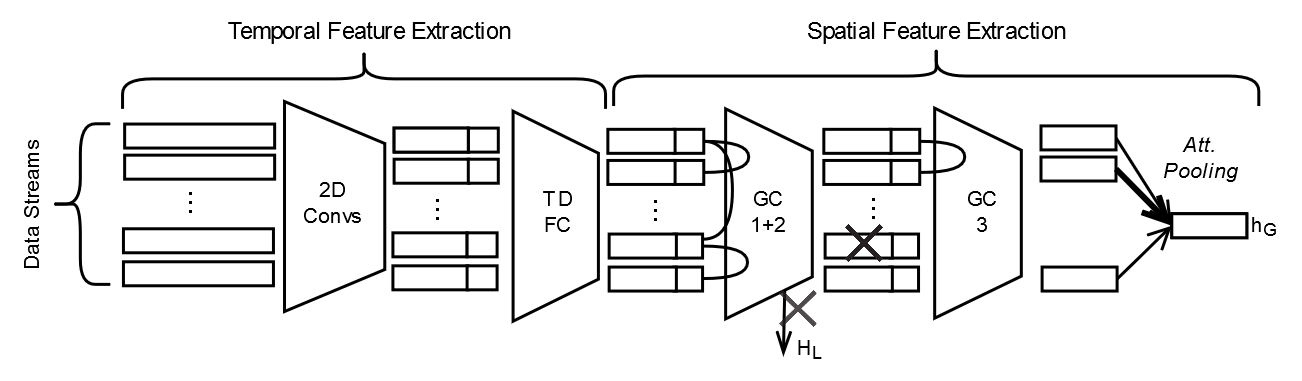

The diagram above was exported from draw.io. Its source (the exported page's mxGraphModel, read from the mxfile embedded in the PNG):
<mxGraphModel dx="-2" dy="460" grid="1" gridSize="10" guides="1" tooltips="1" connect="1" arrows="1" fold="1" page="1" pageScale="1" pageWidth="827" pageHeight="1169" math="0" shadow="0">
  <root>
    <mxCell id="0" />
    <mxCell id="1" parent="0" />
    <mxCell id="2" value="" style="shape=trapezoid;perimeter=trapezoidPerimeter;whiteSpace=wrap;html=1;rotation=90;" vertex="1" parent="1">
      <mxGeometry x="1409.4999999999998" y="1317.12" width="70" height="28.88" as="geometry" />
    </mxCell>
    <mxCell id="3" value="" style="shape=trapezoid;perimeter=trapezoidPerimeter;whiteSpace=wrap;html=1;rotation=90;" vertex="1" parent="1">
      <mxGeometry x="1195.0500000000002" y="1312.63" width="70" height="33.42" as="geometry" />
    </mxCell>
    <mxCell id="4" value="&lt;div&gt;Data Streams&lt;/div&gt;" style="text;html=1;align=center;verticalAlign=middle;whiteSpace=wrap;rounded=0;rotation=-90;fontSize=7;" vertex="1" parent="1">
      <mxGeometry x="1103.0100000000002" y="1318.76" width="51.27" height="20" as="geometry" />
    </mxCell>
    <mxCell id="5" value="Temporal Feature Extraction" style="text;html=1;align=center;verticalAlign=middle;whiteSpace=wrap;rounded=0;rotation=0;fontSize=8;" vertex="1" parent="1">
      <mxGeometry x="1160.0500000000002" y="1261.29" width="164.13" height="20" as="geometry" />
    </mxCell>
    <mxCell id="6" value="2D&lt;br&gt;Convs" style="text;html=1;strokeColor=none;fillColor=none;align=center;verticalAlign=middle;whiteSpace=wrap;rounded=0;fontColor=#000000;fontSize=7;" vertex="1" parent="1">
      <mxGeometry x="1211.0500000000002" y="1317.5800000000002" width="38" height="20" as="geometry" />
    </mxCell>
    <mxCell id="7" style="edgeStyle=orthogonalEdgeStyle;rounded=0;orthogonalLoop=1;jettySize=auto;html=1;exitX=1;exitY=0.25;exitDx=0;exitDy=0;endArrow=openThin;endFill=0;strokeColor=#000000;fontSize=8;fontColor=#808080;" edge="1" source="8" parent="1">
      <mxGeometry relative="1" as="geometry">
        <mxPoint x="1379.64" y="1379" as="targetPoint" />
      </mxGeometry>
    </mxCell>
    <mxCell id="8" value="" style="shape=trapezoid;perimeter=trapezoidPerimeter;whiteSpace=wrap;html=1;rotation=90;" vertex="1" parent="1">
      <mxGeometry x="1339.8199999999997" y="1317.3500000000001" width="70" height="28.88" as="geometry" />
    </mxCell>
    <mxCell id="9" value="GC&lt;br style=&quot;font-size: 7px;&quot;&gt;1+2" style="text;html=1;strokeColor=none;fillColor=none;align=center;verticalAlign=middle;whiteSpace=wrap;rounded=0;fontColor=#000000;fontSize=7;" vertex="1" parent="1">
      <mxGeometry x="1354.82" y="1320.68" width="40" height="20" as="geometry" />
    </mxCell>
    <mxCell id="10" style="edgeStyle=orthogonalEdgeStyle;curved=1;rounded=0;orthogonalLoop=1;jettySize=auto;html=1;exitX=1;exitY=0.5;exitDx=0;exitDy=0;entryX=1;entryY=0.5;entryDx=0;entryDy=0;endArrow=none;endFill=0;fontColor=#000000;" edge="1" source="12" target="13" parent="1">
      <mxGeometry relative="1" as="geometry">
        <Array as="points">
          <mxPoint x="1368.0899999999997" y="1307.8100000000002" />
          <mxPoint x="1368.0899999999997" y="1317.8100000000002" />
        </Array>
      </mxGeometry>
    </mxCell>
    <mxCell id="11" style="edgeStyle=orthogonalEdgeStyle;curved=1;rounded=0;orthogonalLoop=1;jettySize=auto;html=1;exitX=1;exitY=0.5;exitDx=0;exitDy=0;entryX=1;entryY=0.25;entryDx=0;entryDy=0;endArrow=none;endFill=0;fontColor=#000000;" edge="1" source="12" target="15" parent="1">
      <mxGeometry relative="1" as="geometry">
        <Array as="points">
          <mxPoint x="1362.64" y="1307.23" />
          <mxPoint x="1362.64" y="1340.23" />
          <mxPoint x="1352.64" y="1340.23" />
        </Array>
      </mxGeometry>
    </mxCell>
    <mxCell id="12" value="" style="rounded=0;whiteSpace=wrap;html=1;shadow=0;sketch=0;strokeColor=#000000;fillColor=#ffffff;fontColor=#000000;" vertex="1" parent="1">
      <mxGeometry x="1343.18" y="1303.6100000000001" width="9.91" height="8" as="geometry" />
    </mxCell>
    <mxCell id="13" value="" style="rounded=0;whiteSpace=wrap;html=1;shadow=0;sketch=0;strokeColor=#000000;fillColor=#ffffff;fontColor=#000000;" vertex="1" parent="1">
      <mxGeometry x="1343.18" y="1313.98" width="9.91" height="8" as="geometry" />
    </mxCell>
    <mxCell id="14" style="edgeStyle=orthogonalEdgeStyle;curved=1;rounded=0;orthogonalLoop=1;jettySize=auto;html=1;exitX=1;exitY=0.5;exitDx=0;exitDy=0;entryX=1;entryY=0.5;entryDx=0;entryDy=0;endArrow=none;endFill=0;fontColor=#000000;" edge="1" source="15" target="16" parent="1">
      <mxGeometry relative="1" as="geometry">
        <Array as="points">
          <mxPoint x="1367.6899999999996" y="1342.3500000000001" />
          <mxPoint x="1367.6899999999996" y="1353.3500000000001" />
          <mxPoint x="1352.6899999999996" y="1353.3500000000001" />
        </Array>
      </mxGeometry>
    </mxCell>
    <mxCell id="15" value="" style="rounded=0;whiteSpace=wrap;html=1;shadow=0;sketch=0;strokeColor=#000000;fillColor=#ffffff;fontColor=#000000;" vertex="1" parent="1">
      <mxGeometry x="1343.18" y="1338.5200000000002" width="9.51" height="8" as="geometry" />
    </mxCell>
    <mxCell id="16" value="" style="rounded=0;whiteSpace=wrap;html=1;shadow=0;sketch=0;strokeColor=#000000;fillColor=#ffffff;fontColor=#000000;" vertex="1" parent="1">
      <mxGeometry x="1343.18" y="1349.5200000000002" width="9.51" height="8" as="geometry" />
    </mxCell>
    <mxCell id="17" value="" style="rounded=0;whiteSpace=wrap;html=1;shadow=0;sketch=0;strokeColor=#000000;fillColor=#ffffff;fontColor=#000000;" vertex="1" parent="1">
      <mxGeometry x="1160.0500000000002" y="1301.85" width="50" height="8" as="geometry" />
    </mxCell>
    <mxCell id="18" value="" style="rounded=0;whiteSpace=wrap;html=1;shadow=0;sketch=0;strokeColor=#000000;fillColor=#ffffff;fontColor=#000000;" vertex="1" parent="1">
      <mxGeometry x="1160.0500000000002" y="1312.22" width="50" height="8" as="geometry" />
    </mxCell>
    <mxCell id="19" value="" style="rounded=0;whiteSpace=wrap;html=1;shadow=0;sketch=0;strokeColor=#000000;fillColor=#ffffff;fontColor=#000000;" vertex="1" parent="1">
      <mxGeometry x="1159.65" y="1336.76" width="50" height="8" as="geometry" />
    </mxCell>
    <mxCell id="20" value="" style="rounded=0;whiteSpace=wrap;html=1;shadow=0;sketch=0;strokeColor=#000000;fillColor=#ffffff;fontColor=#000000;" vertex="1" parent="1">
      <mxGeometry x="1159.65" y="1347.76" width="50" height="8" as="geometry" />
    </mxCell>
    <mxCell id="21" style="rounded=0;orthogonalLoop=1;jettySize=auto;html=1;exitX=1;exitY=0.5;exitDx=0;exitDy=0;entryX=0;entryY=0.5;entryDx=0;entryDy=0;endArrow=open;endFill=0;fontColor=#000000;" edge="1" source="22" target="24" parent="1">
      <mxGeometry relative="1" as="geometry" />
    </mxCell>
    <mxCell id="22" value="" style="rounded=0;whiteSpace=wrap;html=1;shadow=0;sketch=0;strokeColor=#000000;fillColor=#ffffff;fontColor=#000000;" vertex="1" parent="1">
      <mxGeometry x="1465.4999999999998" y="1302.47" width="25" height="8" as="geometry" />
    </mxCell>
    <mxCell id="23" value="" style="rounded=0;whiteSpace=wrap;html=1;shadow=0;sketch=0;strokeColor=#000000;fillColor=#ffffff;fontColor=#000000;" vertex="1" parent="1">
      <mxGeometry x="1465.4999999999998" y="1312.84" width="25" height="8" as="geometry" />
    </mxCell>
    <mxCell id="24" value="" style="rounded=0;whiteSpace=wrap;html=1;shadow=0;sketch=0;strokeColor=#000000;fillColor=#ffffff;fontColor=#000000;" vertex="1" parent="1">
      <mxGeometry x="1509.0999999999997" y="1331.74" width="25" height="8" as="geometry" />
    </mxCell>
    <mxCell id="25" style="rounded=0;orthogonalLoop=1;jettySize=auto;html=1;exitX=1;exitY=0.5;exitDx=0;exitDy=0;entryX=0;entryY=0.5;entryDx=0;entryDy=0;endArrow=open;endFill=0;fontColor=#000000;strokeWidth=2;" edge="1" source="23" target="24" parent="1">
      <mxGeometry relative="1" as="geometry">
        <mxPoint x="1490.0999999999997" y="1330.3799999999999" as="sourcePoint" />
        <mxPoint x="1532.0999999999997" y="1333.3799999999999" as="targetPoint" />
      </mxGeometry>
    </mxCell>
    <mxCell id="26" value="" style="rounded=0;whiteSpace=wrap;html=1;shadow=0;sketch=0;strokeColor=#000000;fillColor=#ffffff;fontColor=#000000;" vertex="1" parent="1">
      <mxGeometry x="1249.8700000000001" y="1303.1999999999998" width="24.73" height="8" as="geometry" />
    </mxCell>
    <mxCell id="27" value="" style="rounded=0;whiteSpace=wrap;html=1;shadow=0;sketch=0;strokeColor=#000000;fillColor=#ffffff;fontColor=#000000;" vertex="1" parent="1">
      <mxGeometry x="1249.8700000000001" y="1313.57" width="25" height="8" as="geometry" />
    </mxCell>
    <mxCell id="28" value="" style="rounded=0;whiteSpace=wrap;html=1;shadow=0;sketch=0;strokeColor=#000000;fillColor=#ffffff;fontColor=#000000;" vertex="1" parent="1">
      <mxGeometry x="1249.47" y="1338.11" width="24.73" height="8" as="geometry" />
    </mxCell>
    <mxCell id="29" value="" style="rounded=0;whiteSpace=wrap;html=1;shadow=0;sketch=0;strokeColor=#000000;fillColor=#ffffff;fontColor=#000000;" vertex="1" parent="1">
      <mxGeometry x="1249.47" y="1349.11" width="25" height="8" as="geometry" />
    </mxCell>
    <mxCell id="30" value="" style="rounded=0;whiteSpace=wrap;html=1;shadow=0;sketch=0;strokeColor=#000000;fillColor=#ffffff;fontColor=#000000;" vertex="1" parent="1">
      <mxGeometry x="1274.6000000000001" y="1303.1999999999998" width="10" height="8" as="geometry" />
    </mxCell>
    <mxCell id="31" value="" style="rounded=0;whiteSpace=wrap;html=1;shadow=0;sketch=0;strokeColor=#000000;fillColor=#ffffff;fontColor=#000000;" vertex="1" parent="1">
      <mxGeometry x="1274.6000000000001" y="1313.57" width="10" height="8" as="geometry" />
    </mxCell>
    <mxCell id="32" value="" style="rounded=0;whiteSpace=wrap;html=1;shadow=0;sketch=0;strokeColor=#000000;fillColor=#ffffff;fontColor=#000000;" vertex="1" parent="1">
      <mxGeometry x="1274.2" y="1338.11" width="10" height="8" as="geometry" />
    </mxCell>
    <mxCell id="33" value="" style="rounded=0;whiteSpace=wrap;html=1;shadow=0;sketch=0;strokeColor=#000000;fillColor=#ffffff;fontColor=#000000;" vertex="1" parent="1">
      <mxGeometry x="1274.2" y="1349.11" width="10" height="8" as="geometry" />
    </mxCell>
    <mxCell id="34" value="" style="shape=trapezoid;perimeter=trapezoidPerimeter;whiteSpace=wrap;html=1;rotation=90;" vertex="1" parent="1">
      <mxGeometry x="1268.75" y="1318.35" width="70" height="28.44" as="geometry" />
    </mxCell>
    <mxCell id="35" value="TD&lt;br style=&quot;font-size: 7px;&quot;&gt;FC" style="text;html=1;strokeColor=none;fillColor=none;align=center;verticalAlign=middle;whiteSpace=wrap;rounded=0;fontColor=#000000;fontSize=7;" vertex="1" parent="1">
      <mxGeometry x="1284.6" y="1320.56" width="40" height="20" as="geometry" />
    </mxCell>
    <mxCell id="36" value="" style="shape=curlyBracket;whiteSpace=wrap;html=1;rounded=1;shadow=0;sketch=0;strokeColor=#000000;strokeWidth=1;fillColor=#ffffff;fontColor=#000000;rotation=90;" vertex="1" parent="1">
      <mxGeometry x="1229.8500000000001" y="1206.29" width="20" height="161" as="geometry" />
    </mxCell>
    <mxCell id="37" value="" style="shape=curlyBracket;whiteSpace=wrap;html=1;rounded=1;shadow=0;sketch=0;strokeWidth=1;fillColor=#ffffff;rotation=0;" vertex="1" parent="1">
      <mxGeometry x="1135.2800000000002" y="1301.76" width="20" height="53.53" as="geometry" />
    </mxCell>
    <mxCell id="38" value="" style="rounded=0;whiteSpace=wrap;html=1;shadow=0;sketch=0;strokeColor=#000000;fillColor=#ffffff;fontColor=#000000;" vertex="1" parent="1">
      <mxGeometry x="1465.87" y="1349.52" width="25" height="8" as="geometry" />
    </mxCell>
    <mxCell id="39" style="rounded=0;orthogonalLoop=1;jettySize=auto;html=1;exitX=1;exitY=0.5;exitDx=0;exitDy=0;entryX=0;entryY=0.5;entryDx=0;entryDy=0;endArrow=open;endFill=0;fontColor=#000000;" edge="1" source="38" parent="1">
      <mxGeometry relative="1" as="geometry">
        <mxPoint x="1490.4999999999998" y="1306.47" as="sourcePoint" />
        <mxPoint x="1509.0999999999997" y="1335.7399999999998" as="targetPoint" />
      </mxGeometry>
    </mxCell>
    <mxCell id="40" value="..." style="text;html=1;align=center;verticalAlign=middle;whiteSpace=wrap;rounded=0;rotation=90;fontSize=10;" vertex="1" parent="1">
      <mxGeometry x="1167.28" y="1318.7600000000002" width="40" height="20" as="geometry" />
    </mxCell>
    <mxCell id="41" value="..." style="text;html=1;align=center;verticalAlign=middle;whiteSpace=wrap;rounded=0;rotation=90;fontSize=10;" vertex="1" parent="1">
      <mxGeometry x="1249.87" y="1320.5600000000002" width="40" height="20" as="geometry" />
    </mxCell>
    <mxCell id="42" value="..." style="text;html=1;align=center;verticalAlign=middle;whiteSpace=wrap;rounded=0;rotation=90;fontSize=10;" vertex="1" parent="1">
      <mxGeometry x="1332.7000000000003" y="1320.84" width="18.85" height="20" as="geometry" />
    </mxCell>
    <mxCell id="43" value="" style="rounded=0;whiteSpace=wrap;html=1;shadow=0;sketch=0;strokeColor=#000000;fillColor=#ffffff;fontColor=#000000;" vertex="1" parent="1">
      <mxGeometry x="1249.8700000000001" y="1303.1999999999998" width="24.73" height="8" as="geometry" />
    </mxCell>
    <mxCell id="44" value="" style="rounded=0;whiteSpace=wrap;html=1;shadow=0;sketch=0;strokeColor=#000000;fillColor=#ffffff;fontColor=#000000;" vertex="1" parent="1">
      <mxGeometry x="1321.55" y="1349.52" width="22.41" height="8" as="geometry" />
    </mxCell>
    <mxCell id="45" value="" style="rounded=0;whiteSpace=wrap;html=1;shadow=0;sketch=0;strokeColor=#000000;fillColor=#ffffff;fontColor=#000000;" vertex="1" parent="1">
      <mxGeometry x="1321.55" y="1338.52" width="22.41" height="8" as="geometry" />
    </mxCell>
    <mxCell id="46" value="" style="rounded=0;whiteSpace=wrap;html=1;shadow=0;sketch=0;strokeColor=#000000;fillColor=#ffffff;fontColor=#000000;" vertex="1" parent="1">
      <mxGeometry x="1321.12" y="1313.98" width="22.41" height="8" as="geometry" />
    </mxCell>
    <mxCell id="47" value="" style="rounded=0;whiteSpace=wrap;html=1;shadow=0;sketch=0;strokeColor=#000000;fillColor=#ffffff;fontColor=#000000;" vertex="1" parent="1">
      <mxGeometry x="1321.12" y="1303.6100000000001" width="22.41" height="8" as="geometry" />
    </mxCell>
    <mxCell id="48" style="edgeStyle=orthogonalEdgeStyle;curved=1;rounded=0;orthogonalLoop=1;jettySize=auto;html=1;exitX=1;exitY=0.5;exitDx=0;exitDy=0;entryX=1;entryY=0.5;entryDx=0;entryDy=0;endArrow=none;endFill=0;fontColor=#000000;" edge="1" source="49" target="50" parent="1">
      <mxGeometry relative="1" as="geometry">
        <Array as="points">
          <mxPoint x="1440.0799999999997" y="1307.8100000000002" />
          <mxPoint x="1440.0799999999997" y="1317.8100000000002" />
        </Array>
      </mxGeometry>
    </mxCell>
    <mxCell id="49" value="" style="rounded=0;whiteSpace=wrap;html=1;shadow=0;sketch=0;strokeColor=#000000;fillColor=#ffffff;fontColor=#000000;" vertex="1" parent="1">
      <mxGeometry x="1415.17" y="1303.6100000000001" width="9.91" height="8" as="geometry" />
    </mxCell>
    <mxCell id="50" value="" style="rounded=0;whiteSpace=wrap;html=1;shadow=0;sketch=0;strokeColor=#000000;fillColor=#ffffff;fontColor=#000000;" vertex="1" parent="1">
      <mxGeometry x="1415.17" y="1313.98" width="9.91" height="8" as="geometry" />
    </mxCell>
    <mxCell id="51" value="" style="rounded=0;whiteSpace=wrap;html=1;shadow=0;sketch=0;strokeColor=#000000;fillColor=#ffffff;fontColor=#000000;" vertex="1" parent="1">
      <mxGeometry x="1415.17" y="1338.5200000000002" width="9.51" height="8" as="geometry" />
    </mxCell>
    <mxCell id="52" value="" style="rounded=0;whiteSpace=wrap;html=1;shadow=0;sketch=0;strokeColor=#000000;fillColor=#ffffff;fontColor=#000000;" vertex="1" parent="1">
      <mxGeometry x="1415.17" y="1349.5200000000002" width="9.51" height="8" as="geometry" />
    </mxCell>
    <mxCell id="53" value="..." style="text;html=1;align=center;verticalAlign=middle;whiteSpace=wrap;rounded=0;rotation=90;fontSize=10;" vertex="1" parent="1">
      <mxGeometry x="1395.12" y="1320.5200000000004" width="40" height="20" as="geometry" />
    </mxCell>
    <mxCell id="54" value="" style="rounded=0;whiteSpace=wrap;html=1;shadow=0;sketch=0;strokeColor=#000000;fillColor=#ffffff;fontColor=#000000;" vertex="1" parent="1">
      <mxGeometry x="1393.54" y="1349.52" width="22.41" height="8" as="geometry" />
    </mxCell>
    <mxCell id="55" value="" style="rounded=0;whiteSpace=wrap;html=1;shadow=0;sketch=0;strokeColor=#000000;fillColor=#ffffff;fontColor=#000000;" vertex="1" parent="1">
      <mxGeometry x="1393.54" y="1338.52" width="22.41" height="8" as="geometry" />
    </mxCell>
    <mxCell id="56" value="" style="rounded=0;whiteSpace=wrap;html=1;shadow=0;sketch=0;strokeColor=#000000;fillColor=#ffffff;fontColor=#000000;" vertex="1" parent="1">
      <mxGeometry x="1393.11" y="1313.98" width="22.41" height="8" as="geometry" />
    </mxCell>
    <mxCell id="57" value="" style="rounded=0;whiteSpace=wrap;html=1;shadow=0;sketch=0;strokeColor=#000000;fillColor=#ffffff;fontColor=#000000;" vertex="1" parent="1">
      <mxGeometry x="1393.11" y="1303.6100000000001" width="22.41" height="8" as="geometry" />
    </mxCell>
    <mxCell id="58" value="GC&lt;br style=&quot;font-size: 7px;&quot;&gt;3" style="text;html=1;strokeColor=none;fillColor=none;align=center;verticalAlign=middle;whiteSpace=wrap;rounded=0;fontColor=#000000;fontSize=7;" vertex="1" parent="1">
      <mxGeometry x="1435.6700000000003" y="1320.56" width="20.8" height="20" as="geometry" />
    </mxCell>
    <mxCell id="59" value="" style="shape=curlyBracket;whiteSpace=wrap;html=1;rounded=1;shadow=0;sketch=0;strokeColor=#000000;strokeWidth=1;fillColor=#ffffff;fontColor=#000000;rotation=90;" vertex="1" parent="1">
      <mxGeometry x="1420.5700000000002" y="1178.32" width="20" height="215.05" as="geometry" />
    </mxCell>
    <mxCell id="60" value="Spatial Feature Extraction" style="text;html=1;align=center;verticalAlign=middle;whiteSpace=wrap;rounded=0;rotation=0;fontSize=8;" vertex="1" parent="1">
      <mxGeometry x="1349.2900000000002" y="1261.29" width="164.13" height="20" as="geometry" />
    </mxCell>
    <mxCell id="61" value="" style="shape=image;html=1;verticalAlign=top;verticalLabelPosition=bottom;labelBackgroundColor=#ffffff;imageAspect=0;aspect=fixed;image=https://cdn0.iconfinder.com/data/icons/pinpoint-notifocation/48/error-128.png;strokeColor=#000000;fontSize=7;fontColor=#000000;" vertex="1" parent="1">
      <mxGeometry x="1400.7900000000002" y="1335.66" width="12.63" height="12.63" as="geometry" />
    </mxCell>
    <mxCell id="62" value="&lt;i style=&quot;font-size: 7px&quot;&gt;Att. &lt;br&gt;Pooling&lt;/i&gt;" style="text;html=1;strokeColor=none;fillColor=none;align=center;verticalAlign=middle;whiteSpace=wrap;rounded=0;fontColor=#000000;fontSize=7;" vertex="1" parent="1">
      <mxGeometry x="1491.16" y="1303.2" width="55.95" height="20" as="geometry" />
    </mxCell>
    <mxCell id="63" value="" style="rounded=0;whiteSpace=wrap;html=1;shadow=0;sketch=0;strokeColor=#000000;fillColor=#ffffff;fontColor=#000000;" vertex="1" parent="1">
      <mxGeometry x="1509.0999999999997" y="1331.74" width="25" height="8" as="geometry" />
    </mxCell>
    <mxCell id="64" value="h&lt;sub&gt;G&lt;/sub&gt;" style="text;html=1;strokeColor=none;fillColor=none;align=center;verticalAlign=middle;whiteSpace=wrap;rounded=0;fontColor=#000000;fontSize=7;" vertex="1" parent="1">
      <mxGeometry x="1530.4600000000005" y="1325.74" width="20.8" height="20" as="geometry" />
    </mxCell>
    <mxCell id="65" value="H&lt;sub&gt;L&lt;/sub&gt;" style="text;html=1;strokeColor=none;fillColor=none;align=center;verticalAlign=middle;whiteSpace=wrap;rounded=0;fontColor=#000000;fontSize=7;" vertex="1" parent="1">
      <mxGeometry x="1378.4200000000005" y="1367.29" width="20.8" height="20" as="geometry" />
    </mxCell>
    <mxCell id="66" value="" style="shape=image;html=1;verticalAlign=top;verticalLabelPosition=bottom;labelBackgroundColor=#ffffff;imageAspect=0;aspect=fixed;image=https://cdn0.iconfinder.com/data/icons/pinpoint-notifocation/48/error-128.png;strokeColor=#000000;fontSize=7;fontColor=#000000;" vertex="1" parent="1">
      <mxGeometry x="1400.7900000000002" y="1335.66" width="12.63" height="12.63" as="geometry" />
    </mxCell>
    <mxCell id="67" value="" style="shape=image;html=1;verticalAlign=top;verticalLabelPosition=bottom;labelBackgroundColor=#ffffff;imageAspect=0;aspect=fixed;image=https://cdn0.iconfinder.com/data/icons/pinpoint-notifocation/48/error-128.png;strokeColor=#000000;fontSize=7;fontColor=#000000;opacity=80;" vertex="1" parent="1">
      <mxGeometry x="1378.5500000000002" y="1357.52" width="12.63" height="12.63" as="geometry" />
    </mxCell>
  </root>
</mxGraphModel>